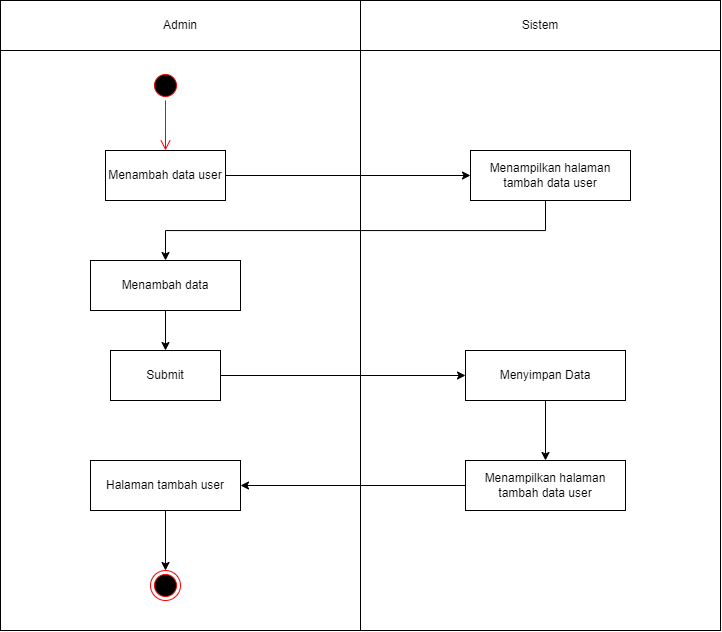

The diagram above was exported from draw.io. Its source (the exported page's mxGraphModel, read from the mxfile embedded in the PNG):
<mxGraphModel dx="1035" dy="511" grid="1" gridSize="10" guides="1" tooltips="1" connect="1" arrows="1" fold="1" page="1" pageScale="1" pageWidth="827" pageHeight="1169" math="0" shadow="0">
  <root>
    <mxCell id="0" />
    <mxCell id="1" parent="0" />
    <mxCell id="J97s1UXbX2JZv0q3zMkI-1" value="" style="rounded=0;whiteSpace=wrap;html=1;" parent="1" vertex="1">
      <mxGeometry x="40" y="80" width="360" height="630" as="geometry" />
    </mxCell>
    <mxCell id="J97s1UXbX2JZv0q3zMkI-2" value="" style="rounded=0;whiteSpace=wrap;html=1;" parent="1" vertex="1">
      <mxGeometry x="400" y="80" width="360" height="630" as="geometry" />
    </mxCell>
    <mxCell id="J97s1UXbX2JZv0q3zMkI-3" value="Admin" style="rounded=0;whiteSpace=wrap;html=1;" parent="1" vertex="1">
      <mxGeometry x="40" y="80" width="360" height="50" as="geometry" />
    </mxCell>
    <mxCell id="J97s1UXbX2JZv0q3zMkI-4" value="Sistem" style="rounded=0;whiteSpace=wrap;html=1;" parent="1" vertex="1">
      <mxGeometry x="400" y="80" width="360" height="50" as="geometry" />
    </mxCell>
    <mxCell id="J97s1UXbX2JZv0q3zMkI-5" value="" style="ellipse;html=1;shape=startState;fillColor=#000000;strokeColor=#ff0000;" parent="1" vertex="1">
      <mxGeometry x="190" y="150" width="30" height="30" as="geometry" />
    </mxCell>
    <mxCell id="J97s1UXbX2JZv0q3zMkI-6" value="" style="edgeStyle=orthogonalEdgeStyle;html=1;verticalAlign=bottom;endArrow=open;endSize=8;strokeColor=#ff0000;rounded=0;entryX=0.5;entryY=0;entryDx=0;entryDy=0;entryPerimeter=0;" parent="1" source="J97s1UXbX2JZv0q3zMkI-5" edge="1" target="J97s1UXbX2JZv0q3zMkI-8">
      <mxGeometry relative="1" as="geometry">
        <mxPoint x="205" y="225" as="targetPoint" />
        <Array as="points" />
      </mxGeometry>
    </mxCell>
    <mxCell id="J97s1UXbX2JZv0q3zMkI-8" value="Menambah data user" style="html=1;whiteSpace=wrap;" parent="1" vertex="1">
      <mxGeometry x="145" y="230" width="120" height="50" as="geometry" />
    </mxCell>
    <mxCell id="oZyjTgSH1oN0kk6BzMjp-6" style="edgeStyle=orthogonalEdgeStyle;rounded=0;orthogonalLoop=1;jettySize=auto;html=1;entryX=0.5;entryY=0;entryDx=0;entryDy=0;" edge="1" parent="1" source="J97s1UXbX2JZv0q3zMkI-9" target="oZyjTgSH1oN0kk6BzMjp-1">
      <mxGeometry relative="1" as="geometry">
        <Array as="points">
          <mxPoint x="585" y="310" />
          <mxPoint x="205" y="310" />
        </Array>
      </mxGeometry>
    </mxCell>
    <mxCell id="J97s1UXbX2JZv0q3zMkI-9" value="Menampilkan halaman tambah data user" style="html=1;whiteSpace=wrap;" parent="1" vertex="1">
      <mxGeometry x="510" y="230" width="160" height="50" as="geometry" />
    </mxCell>
    <mxCell id="J97s1UXbX2JZv0q3zMkI-10" value="" style="endArrow=classic;html=1;rounded=0;entryX=0;entryY=0.5;entryDx=0;entryDy=0;exitX=1;exitY=0.5;exitDx=0;exitDy=0;" parent="1" source="J97s1UXbX2JZv0q3zMkI-8" target="J97s1UXbX2JZv0q3zMkI-9" edge="1">
      <mxGeometry width="50" height="50" relative="1" as="geometry">
        <mxPoint x="280" y="280" as="sourcePoint" />
        <mxPoint x="330" y="230" as="targetPoint" />
      </mxGeometry>
    </mxCell>
    <mxCell id="oZyjTgSH1oN0kk6BzMjp-23" style="edgeStyle=orthogonalEdgeStyle;rounded=0;orthogonalLoop=1;jettySize=auto;html=1;entryX=0.5;entryY=0;entryDx=0;entryDy=0;" edge="1" parent="1" source="J97s1UXbX2JZv0q3zMkI-11" target="oZyjTgSH1oN0kk6BzMjp-22">
      <mxGeometry relative="1" as="geometry" />
    </mxCell>
    <mxCell id="J97s1UXbX2JZv0q3zMkI-11" value="Menyimpan Data" style="html=1;whiteSpace=wrap;" parent="1" vertex="1">
      <mxGeometry x="505" y="430" width="160" height="50" as="geometry" />
    </mxCell>
    <mxCell id="J97s1UXbX2JZv0q3zMkI-15" value="" style="ellipse;html=1;shape=endState;fillColor=#000000;strokeColor=#ff0000;" parent="1" vertex="1">
      <mxGeometry x="190" y="650" width="30" height="30" as="geometry" />
    </mxCell>
    <mxCell id="J97s1UXbX2JZv0q3zMkI-13" value="Halaman tambah user" style="html=1;whiteSpace=wrap;" parent="1" vertex="1">
      <mxGeometry x="130" y="540" width="150" height="50" as="geometry" />
    </mxCell>
    <mxCell id="oZyjTgSH1oN0kk6BzMjp-4" style="edgeStyle=orthogonalEdgeStyle;rounded=0;orthogonalLoop=1;jettySize=auto;html=1;entryX=0.5;entryY=0;entryDx=0;entryDy=0;" edge="1" parent="1" source="oZyjTgSH1oN0kk6BzMjp-1" target="oZyjTgSH1oN0kk6BzMjp-3">
      <mxGeometry relative="1" as="geometry" />
    </mxCell>
    <mxCell id="oZyjTgSH1oN0kk6BzMjp-1" value="Menambah data" style="html=1;whiteSpace=wrap;" vertex="1" parent="1">
      <mxGeometry x="130" y="340" width="150" height="50" as="geometry" />
    </mxCell>
    <mxCell id="oZyjTgSH1oN0kk6BzMjp-9" style="edgeStyle=orthogonalEdgeStyle;rounded=0;orthogonalLoop=1;jettySize=auto;html=1;entryX=0;entryY=0.5;entryDx=0;entryDy=0;" edge="1" parent="1" source="oZyjTgSH1oN0kk6BzMjp-3" target="J97s1UXbX2JZv0q3zMkI-11">
      <mxGeometry relative="1" as="geometry">
        <mxPoint x="500" y="455" as="targetPoint" />
      </mxGeometry>
    </mxCell>
    <mxCell id="oZyjTgSH1oN0kk6BzMjp-3" value="Submit" style="html=1;whiteSpace=wrap;" vertex="1" parent="1">
      <mxGeometry x="150" y="430" width="110" height="50" as="geometry" />
    </mxCell>
    <mxCell id="oZyjTgSH1oN0kk6BzMjp-66" style="edgeStyle=orthogonalEdgeStyle;rounded=0;orthogonalLoop=1;jettySize=auto;html=1;entryX=1;entryY=0.5;entryDx=0;entryDy=0;" edge="1" parent="1" source="oZyjTgSH1oN0kk6BzMjp-22" target="J97s1UXbX2JZv0q3zMkI-13">
      <mxGeometry relative="1" as="geometry" />
    </mxCell>
    <mxCell id="oZyjTgSH1oN0kk6BzMjp-22" value="Menampilkan halaman tambah data user" style="html=1;whiteSpace=wrap;" vertex="1" parent="1">
      <mxGeometry x="505" y="540" width="160" height="50" as="geometry" />
    </mxCell>
    <mxCell id="oZyjTgSH1oN0kk6BzMjp-64" style="edgeStyle=orthogonalEdgeStyle;rounded=0;orthogonalLoop=1;jettySize=auto;html=1;entryX=0.5;entryY=0;entryDx=0;entryDy=0;" edge="1" parent="1" source="J97s1UXbX2JZv0q3zMkI-13" target="J97s1UXbX2JZv0q3zMkI-15">
      <mxGeometry relative="1" as="geometry">
        <mxPoint x="205" y="630" as="targetPoint" />
      </mxGeometry>
    </mxCell>
  </root>
</mxGraphModel>